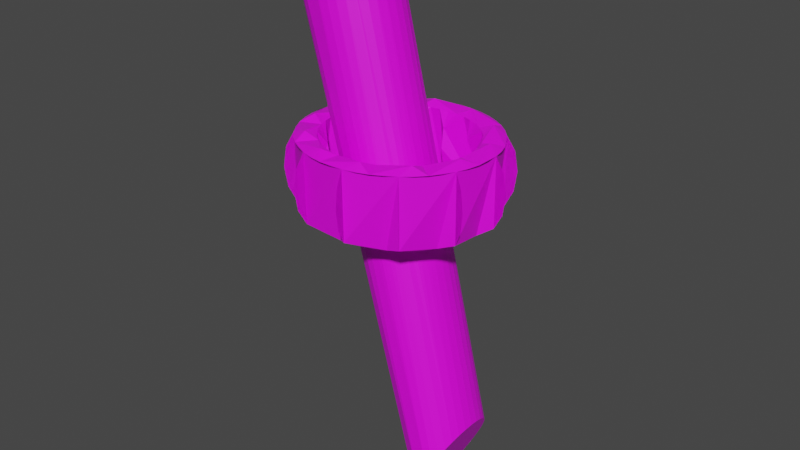 # Source: tocha.blend  (saved by Blender 2.92.15; exported with 4.5.12 LTS)
import bpy
from mathutils import Matrix  # noqa: F401  (used for matrix-valued properties, if any)

bpy.ops.wm.read_factory_settings(use_empty=True)
scene = bpy.context.scene
scene.name = 'Scene'

# ---- collections
col_collection = bpy.data.collections.new('Collection'); scene.collection.children.link(col_collection)

# ---- images (referenced by path relative to the original .blend; pixels are not part of the script)
import os
ASSET_DIR = os.environ.get("B2B_ASSET_DIR", "")  # directory of the original .blend (textures are referenced by path, not embedded)
HERE = os.path.dirname(os.path.abspath(__file__))  # packed textures are extracted next to this script under _unpacked/

def load_image(name, relpath, width, height, colorspace="sRGB"):
    """Load a texture the original file referenced (path relative to the .blend, or extracted next to this script)."""
    p = next((c for c in (os.path.join(HERE, relpath), os.path.join(ASSET_DIR, relpath)) if relpath and os.path.exists(c)), "")
    if p:
        img = bpy.data.images.load(p, check_existing=True)
        img.name = name
    else:  # same state as the original file: an image datablock whose file is absent (Cycles renders it pink)
        img = bpy.data.images.new(name, width, height)
        img.source = "FILE"
        img.filepath = "//" + (relpath or name)
    img.colorspace_settings.name = colorspace
    return img
img_material_base_color = load_image('Material Base Color', 'tochin Base Color.png', 1024, 1024, 'sRGB')

# ---- materials (node trees are filled in below, after node groups)
mat_material = bpy.data.materials.new('Material')
mat_material.use_transparent_shadow = False

# ---- material node trees
mat_material.use_nodes = True; mat_material.node_tree.nodes.clear()
_N = mat_material.node_tree.nodes; _L = mat_material.node_tree.links
n0 = _N.new('ShaderNodeBsdfPrincipled'); n0.name = 'Principled BSDF'; n0.location = (10, 300)
n0.distribution = 'GGX'
n0.subsurface_method = 'BURLEY'
n0.inputs[3].default_value = 1.45
n0.inputs[27].default_value = (0.0, 0.0, 0.0, 1.0)
n0.inputs[28].default_value = 1.0
n1 = _N.new('ShaderNodeOutputMaterial'); n1.name = 'Material Output'; n1.location = (300, 300)
n2 = _N.new('ShaderNodeTexImage'); n2.name = 'Textura de imagem'; n2.location = (-280, 280)
n2.image = img_material_base_color
_L.new(n0.outputs[0], n1.inputs[0])
_L.new(n2.outputs[0], n0.inputs[0])
n1.is_active_output = True

# ---- world
world_world = bpy.data.worlds.new('World'); scene.world = world_world
world_world.use_nodes = True; world_world.node_tree.nodes.clear()
_N = world_world.node_tree.nodes; _L = world_world.node_tree.links
n0 = _N.new('ShaderNodeOutputWorld'); n0.name = 'World Output'; n0.location = (300, 300)
n1 = _N.new('ShaderNodeBackground'); n1.name = 'Background'; n1.location = (10, 300)
n1.inputs[0].default_value = (0.05088, 0.05088, 0.05088, 1.0)
_L.new(n1.outputs[0], n0.inputs[0])
n0.is_active_output = True
world_world.color = (0.05088, 0.05088, 0.05088)
world_world.use_sun_shadow = False
world_world.sun_shadow_jitter_overblur = 0.0

# ---- meshes
me_torus = bpy.data.meshes.new('Torus')
me_torus.from_pydata([(-1.035, -2.842e-14, -0.1858), (-0.906, -2.842e-14, -0.1518), (-0.8124, -2.842e-14, -0.05983), (-0.7796, -2.842e-14, 0.06532), (-0.8165, -2.842e-14, 0.1902), (-0.913, -2.842e-14, 0.2812), (-1.173, -2.842e-14, 0.2801), (-1.026, 0.1305, -0.1858), (-0.9052, 0.1142, 0.2813), (-1.163, 0.1468, 0.2801), (-0.9999, 0.2588, -0.1857), (-0.8821, 0.2265, 0.2814), (-1.008, 0.2588, 0.3143), (-1.133, 0.2912, 0.2803), (-1.2, 0.4784, 0.06344), (-1.166, 0.4655, -0.06141), (-1.077, 0.4305, -0.1525), (-0.9562, 0.3827, -0.1855), (-0.8438, 0.3348, 0.2815), (-1.084, 0.4305, 0.2805), (-1.17, 0.4655, 0.1886), (-0.8961, 0.5, -0.1852), (-0.7842, 0.4375, -0.1512), (-0.7034, 0.3917, -0.05934), (-0.6753, 0.375, 0.06579), (-0.7074, 0.3917, 0.1906), (-0.7913, 0.4375, 0.2818), (-1.016, 0.5625, 0.2808), (-0.8206, 0.6088, -0.1849), (-0.7252, 0.5327, 0.2821), (-0.9312, 0.6849, 0.2812), (-0.731, 0.7071, -0.1845), (-0.6468, 0.6187, 0.2824), (-0.7392, 0.7071, 0.3155), (-0.8304, 0.7955, 0.2816), (-0.791, 0.9917, 0.06527), (-0.7678, 0.9651, -0.05963), (-0.7084, 0.8925, -0.1509), (-0.6289, 0.7934, -0.184), (-0.5574, 0.6942, 0.2828), (-0.7155, 0.8925, 0.2821), (-0.7719, 0.9651, 0.1904), (-0.5159, 0.866, -0.1835), (-0.4515, 0.7578, -0.1497), (-0.4055, 0.6785, -0.05801), (-0.3901, 0.6495, 0.06706), (-0.4095, 0.6785, 0.192), (-0.4586, 0.7578, 0.2833), (-0.5884, 0.9743, 0.2827), (-0.394, 0.9239, -0.183), (-0.3519, 0.8084, 0.2837), (-0.4513, 1.039, 0.2833), (-0.2653, 0.9659, -0.1824), (-0.2393, 0.8452, 0.2843), (-0.2735, 0.9659, 0.3176), (-0.3066, 1.087, 0.284), (-0.17, 1.239, 0.06805), (-0.1635, 1.206, -0.05693), (-0.1496, 1.115, -0.1484), (-0.1321, 0.9914, -0.1818), (-0.1227, 0.8675, 0.2848), (-0.1566, 1.115, 0.2846), (-0.1675, 1.206, 0.1931), (0.003517, 1.0, -0.1812), (0.002971, 0.875, -0.1477), (0.001478, 0.7835, -0.05619), (-0.0005613, 0.75, 0.06881), (-0.0026, 0.7835, 0.1938), (-0.004093, 0.875, 0.2853), (-0.004093, 1.125, 0.2853), (0.1391, 0.9914, -0.1806), (0.1145, 0.8675, 0.2858), (0.1484, 1.115, 0.286), (0.2724, 0.9659, -0.18), (0.2312, 0.8452, 0.2864), (0.2642, 0.9659, 0.32), (0.2984, 1.087, 0.2867), (0.4963, 1.155, 0.07103), (0.4851, 1.124, -0.05403), (0.4502, 1.039, -0.1457), (0.401, 0.9239, -0.1794), (0.3437, 0.8084, 0.2869), (0.4431, 1.039, 0.2873), (0.481, 1.124, 0.196), (0.5229, 0.866, -0.1789), (0.4574, 0.7578, -0.1457), (0.4084, 0.6785, -0.05437), (0.389, 0.6495, 0.07055), (0.4043, 0.6785, 0.1956), (0.4504, 0.7578, 0.2873), (0.5802, 0.9743, 0.2879), (0.6359, 0.7934, -0.1784), (0.5492, 0.6942, 0.2878), (0.7073, 0.8925, 0.2885), (0.738, 0.7071, -0.1779), (0.6386, 0.6187, 0.2882), (0.7299, 0.7071, 0.3221), (0.8223, 0.7955, 0.289), (1.03, 0.761, 0.07341), (1.004, 0.7406, -0.0517), (0.9301, 0.6849, -0.1435), (0.8276, 0.6088, -0.1775), (0.717, 0.5327, 0.2885), (0.923, 0.6849, 0.2895), (0.9999, 0.7406, 0.1983), (0.9031, 0.5, -0.1772), (0.7901, 0.4375, -0.1442), (0.7063, 0.3917, -0.05304), (0.6741, 0.375, 0.07182), (0.7022, 0.3917, 0.197), (0.7831, 0.4375, 0.2888), (1.008, 0.5625, 0.2898), (0.9632, 0.3827, -0.1769), (0.8357, 0.3348, 0.2891), (1.076, 0.4305, 0.2901), (1.007, 0.2588, -0.1767), (0.8739, 0.2265, 0.2892), (0.9987, 0.2588, 0.3233), (1.125, 0.2912, 0.2904), (1.287, 0.1632, 0.07456), (1.254, 0.1588, -0.05059), (1.162, 0.1468, -0.1425), (1.033, 0.1305, -0.1766), (0.8971, 0.1142, 0.2893), (1.155, 0.1468, 0.2905), (1.25, 0.1588, 0.1994), (1.042, 8.742e-08, -0.1765), (0.9119, 7.649e-08, -0.1436), (0.8154, 6.85e-08, -0.05255), (0.7785, 6.557e-08, 0.07229), (0.8113, 6.85e-08, 0.1974), (0.9048, 7.649e-08, 0.2894), (1.165, 9.835e-08, 0.2905), (1.033, -0.1305, -0.1766), (0.8971, -0.1142, 0.2893), (1.155, -0.1468, 0.2905), (1.007, -0.2588, -0.1767), (0.8739, -0.2265, 0.2892), (0.9987, -0.2588, 0.3233), (1.125, -0.2912, 0.2904), (1.199, -0.4784, 0.07417), (1.169, -0.4655, -0.05097), (1.083, -0.4305, -0.1429), (0.9632, -0.3827, -0.1769), (0.8357, -0.3348, 0.2891), (1.076, -0.4305, 0.2901), (1.165, -0.4655, 0.199), (0.9031, -0.5, -0.1772), (0.7901, -0.4375, -0.1442), (0.7063, -0.3917, -0.05304), (0.6741, -0.375, 0.07182), (0.7022, -0.3917, 0.197), (0.7831, -0.4375, 0.2888), (1.008, -0.5625, 0.2898), (0.8276, -0.6088, -0.1775), (0.717, -0.5327, 0.2885), (0.923, -0.6849, 0.2895), (0.738, -0.7071, -0.1779), (0.6386, -0.6187, 0.2882), (0.7299, -0.7071, 0.3221), (0.8223, -0.7955, 0.289), (0.7899, -0.9917, 0.07234), (0.7708, -0.9651, -0.05275), (0.7144, -0.8925, -0.1445), (0.6359, -0.7934, -0.1784), (0.5492, -0.6942, 0.2878), (0.7073, -0.8925, 0.2885), (0.7667, -0.9651, 0.1972), (0.5229, -0.866, -0.1789), (0.4574, -0.7578, -0.1457), (0.4084, -0.6785, -0.05437), (0.389, -0.6495, 0.07055), (0.4043, -0.6785, 0.1956), (0.4504, -0.7578, 0.2873), (0.5802, -0.9743, 0.2879), (0.401, -0.9239, -0.1794), (0.3437, -0.8084, 0.2869), (0.4431, -1.039, 0.2873), (0.2724, -0.9659, -0.18), (0.2312, -0.8452, 0.2864), (0.2642, -0.9659, 0.32), (0.2984, -1.087, 0.2867), (0.1689, -1.239, 0.06956), (0.1664, -1.206, -0.05545), (0.1555, -1.115, -0.147), (0.1391, -0.9914, -0.1806), (0.1145, -0.8675, 0.2858), (0.1484, -1.115, 0.286), (0.1623, -1.206, 0.1945), (0.003517, -1.0, -0.1812), (0.002971, -0.875, -0.1477), (0.001478, -0.7835, -0.05619), (-0.0005613, -0.75, 0.06881), (-0.0026, -0.7835, 0.1938), (-0.004093, -0.875, 0.2853), (-0.004093, -1.125, 0.2853), (-0.1321, -0.9914, -0.1818), (-0.1227, -0.8675, 0.2848), (-0.1566, -1.115, 0.2846), (-0.2653, -0.9659, -0.1824), (-0.2393, -0.8452, 0.2843), (-0.2735, -0.9659, 0.3176), (-0.3066, -1.087, 0.284), (-0.4975, -1.155, 0.06658), (-0.4821, -1.124, -0.05835), (-0.4442, -1.039, -0.1497), (-0.394, -0.9239, -0.183), (-0.3519, -0.8084, 0.2837), (-0.4513, -1.039, 0.2833), (-0.4862, -1.124, 0.1916), (-0.5159, -0.866, -0.1835), (-0.4515, -0.7578, -0.1497), (-0.4055, -0.6785, -0.05801), (-0.3901, -0.6495, 0.06706), (-0.4095, -0.6785, 0.192), (-0.4586, -0.7578, 0.2833), (-0.5884, -0.9743, 0.2827), (-0.6289, -0.7934, -0.184), (-0.5574, -0.6942, 0.2828), (-0.7155, -0.8925, 0.2821), (-0.731, -0.7071, -0.1845), (-0.6468, -0.6187, 0.2824), (-0.7392, -0.7071, 0.3155), (-0.8304, -0.7955, 0.2816), (-1.031, -0.761, 0.0642), (-1.001, -0.7406, -0.06067), (-0.9242, -0.6849, -0.1518), (-0.8206, -0.6088, -0.1849), (-0.7252, -0.5327, 0.2821), (-0.9312, -0.6849, 0.2812), (-1.005, -0.7406, 0.1893), (-0.8961, -0.5, -0.1852), (-0.7842, -0.4375, -0.1512), (-0.7034, -0.3917, -0.05934), (-0.6753, -0.375, 0.06579), (-0.7074, -0.3917, 0.1906), (-0.7913, -0.4375, 0.2818), (-1.016, -0.5625, 0.2808), (-0.9562, -0.3827, -0.1855), (-0.8438, -0.3348, 0.2815), (-1.084, -0.4305, 0.2805), (-0.9999, -0.2588, -0.1857), (-0.8821, -0.2265, 0.2814), (-1.008, -0.2588, 0.3143), (-1.133, -0.2912, 0.2803), (-1.288, -0.1632, 0.06305), (-1.251, -0.1588, -0.06179), (-1.156, -0.1468, -0.1529), (-1.026, -0.1305, -0.1858), (-0.9052, -0.1142, 0.2813), (-1.163, -0.1468, 0.2801), (-1.255, -0.1588, 0.1882), (-0.7725, 0.5479, 1.349), (0.7803, 0.5479, -1.757), (-0.8721, 0.5373, 1.324), (0.7237, 0.5373, -1.816), (-0.9679, 0.5062, 1.3), (0.6693, 0.5062, -1.872), (-1.056, 0.4555, 1.277), (0.6192, 0.4555, -1.924), (-1.133, 0.3874, 1.258), (0.5752, 0.3874, -1.969), (-1.197, 0.3044, 1.242), (0.5391, 0.3044, -2.006), (-1.244, 0.2097, 1.23), (0.5123, 0.2097, -2.034), (-1.273, 0.1069, 1.223), (0.4958, 0.1069, -2.051), (-1.283, 4.495e-07, 1.22), (0.4902, 4.495e-07, -2.057), (-1.273, -0.1069, 1.223), (0.4958, -0.1069, -2.051), (-1.244, -0.2097, 1.23), (0.5123, -0.2097, -2.034), (-1.197, -0.3044, 1.242), (0.5391, -0.3044, -2.006), (-1.133, -0.3874, 1.258), (0.5752, -0.3874, -1.969), (-1.056, -0.4555, 1.277), (0.6192, -0.4555, -1.924), (-0.9679, -0.5062, 1.3), (0.6693, -0.5062, -1.872), (-0.8721, -0.5373, 1.324), (0.7237, -0.5373, -1.816), (-0.7725, -0.5479, 1.349), (0.7803, -0.5479, -1.757), (-0.6729, -0.5373, 1.374), (0.8369, -0.5373, -1.699), (-0.5772, -0.5062, 1.398), (0.8913, -0.5062, -1.642), (-0.4889, -0.4555, 1.421), (0.9415, -0.4555, -1.591), (-0.4116, -0.3874, 1.44), (0.9854, -0.3874, -1.545), (-0.3481, -0.3044, 1.456), (1.021, -0.3044, -1.508), (-0.3009, -0.2097, 1.468), (1.048, -0.2097, -1.48), (-0.2719, -0.1069, 1.476), (1.065, -0.1069, -1.463), (-0.2621, 9.372e-07, 1.478), (1.07, 9.372e-07, -1.457), (-0.2719, 0.1069, 1.476), (1.065, 0.1069, -1.463), (-0.3009, 0.2097, 1.468), (1.048, 0.2097, -1.48), (-0.3481, 0.3044, 1.456), (1.021, 0.3044, -1.508), (-0.4116, 0.3874, 1.44), (0.9854, 0.3874, -1.545), (-0.4889, 0.4555, 1.421), (0.9415, 0.4555, -1.591), (-0.5772, 0.5062, 1.398), (0.8913, 0.5062, -1.642), (-0.6729, 0.5373, 1.374), (0.8369, 0.5373, -1.699)], [], [(116, 123, 131, 134, 137, 138, 139, 135, 132, 124, 118, 117), (32, 39, 47, 50, 53, 54, 55, 51, 48, 40, 34, 33), (231, 238, 241, 248, 0, 1, 2, 3, 4, 5, 249, 242, 239, 236, 235, 234, 233, 232), (95, 102, 110, 113, 116, 117, 118, 114, 111, 103, 97, 96), (246, 245, 251, 250, 6, 9, 13, 19, 20, 14, 15, 16, 17, 10, 7, 0, 248, 247), (0, 7, 10, 17, 21, 22, 23, 24, 25, 26, 18, 11, 8, 5, 4, 3, 2, 1), (74, 81, 89, 92, 95, 96, 97, 93, 90, 82, 76, 75), (15, 14, 20, 19, 27, 30, 34, 40, 41, 35, 36, 37, 38, 31, 28, 21, 17, 16), (21, 28, 31, 38, 42, 43, 44, 45, 46, 47, 39, 32, 29, 26, 25, 24, 23, 22), (36, 35, 41, 40, 48, 51, 55, 61, 62, 56, 57, 58, 59, 52, 49, 42, 38, 37), (42, 49, 52, 59, 63, 64, 65, 66, 67, 68, 60, 53, 50, 47, 46, 45, 44, 43), (53, 60, 68, 71, 74, 75, 76, 72, 69, 61, 55, 54), (57, 56, 62, 61, 69, 72, 76, 82, 83, 77, 78, 79, 80, 73, 70, 63, 59, 58), (63, 70, 73, 80, 84, 85, 86, 87, 88, 89, 81, 74, 71, 68, 67, 66, 65, 64), (78, 77, 83, 82, 90, 93, 97, 103, 104, 98, 99, 100, 101, 94, 91, 84, 80, 79), (84, 91, 94, 101, 105, 106, 107, 108, 109, 110, 102, 95, 92, 89, 88, 87, 86, 85), (126, 133, 136, 143, 147, 148, 149, 150, 151, 152, 144, 137, 134, 131, 130, 129, 128, 127), (26, 29, 32, 33, 34, 30, 27, 19, 13, 12, 11, 18), (99, 98, 104, 103, 111, 114, 118, 124, 125, 119, 120, 121, 122, 115, 112, 105, 101, 100), (105, 112, 115, 122, 126, 127, 128, 129, 130, 131, 123, 116, 113, 110, 109, 108, 107, 106), (242, 249, 5, 8, 11, 12, 13, 9, 6, 250, 244, 243), (120, 119, 125, 124, 132, 135, 139, 145, 146, 140, 141, 142, 143, 136, 133, 126, 122, 121), (221, 228, 236, 239, 242, 243, 244, 240, 237, 229, 223, 222), (141, 140, 146, 145, 153, 156, 160, 166, 167, 161, 162, 163, 164, 157, 154, 147, 143, 142), (147, 154, 157, 164, 168, 169, 170, 171, 172, 173, 165, 158, 155, 152, 151, 150, 149, 148), (200, 207, 215, 218, 221, 222, 223, 219, 216, 208, 202, 201), (162, 161, 167, 166, 174, 177, 181, 187, 188, 182, 183, 184, 185, 178, 175, 168, 164, 163), (168, 175, 178, 185, 189, 190, 191, 192, 193, 194, 186, 179, 176, 173, 172, 171, 170, 169), (183, 182, 188, 187, 195, 198, 202, 208, 209, 203, 204, 205, 206, 199, 196, 189, 185, 184), (189, 196, 199, 206, 210, 211, 212, 213, 214, 215, 207, 200, 197, 194, 193, 192, 191, 190), (137, 144, 152, 155, 158, 159, 160, 156, 153, 145, 139, 138), (204, 203, 209, 208, 216, 219, 223, 229, 230, 224, 225, 226, 227, 220, 217, 210, 206, 205), (210, 217, 220, 227, 231, 232, 233, 234, 235, 236, 228, 221, 218, 215, 214, 213, 212, 211), (225, 224, 230, 229, 237, 240, 244, 250, 251, 245, 246, 247, 248, 241, 238, 231, 227, 226), (179, 186, 194, 197, 200, 201, 202, 198, 195, 187, 181, 180), (158, 165, 173, 176, 179, 180, 181, 177, 174, 166, 160, 159), (262, 263, 265, 267, 269, 271, 270, 268, 266, 264), (278, 279, 281, 283, 285, 287, 286, 284, 282, 280), (286, 287, 289, 291, 293, 295, 294, 292, 290, 288), (302, 303, 305, 307, 309, 311, 310, 308, 306, 304), (253, 255, 254, 252, 314, 312, 310, 311, 313, 315), (254, 255, 257, 259, 261, 263, 262, 260, 258, 256), (255, 253, 315, 313, 311, 309, 307, 305, 303, 301, 299, 297, 295, 293, 291, 289, 287, 285, 283, 281, 279, 277, 275, 273, 271, 269, 267, 265, 263, 261, 259, 257), (294, 295, 297, 299, 301, 303, 302, 300, 298, 296), (252, 254, 256, 258, 260, 262, 264, 266, 268, 270, 272, 274, 276, 278, 280, 282, 284, 286, 288, 290, 292, 294, 296, 298, 300, 302, 304, 306, 308, 310, 312, 314), (270, 271, 273, 275, 277, 279, 278, 276, 274, 272)])
_uv = me_torus.uv_layers.new(name='UVMap')
_uv.uv.foreach_set('vector', [0.1513, 0.3646, 0.1712, 0.37, 0.1916, 0.3727, 0.2121, 0.3726, 0.2325, 0.3697, 0.2369, 0.3926, 0.2413, 0.4154, 0.2151, 0.4192, 0.1886, 0.4193, 0.1624, 0.4158, 0.1368, 0.4088, 0.1441, 0.3868, 0.09811, 0.08734, 0.08356, 0.1025, 0.07103, 0.1195, 0.06074, 0.1381, 0.05287, 0.1579, 0.03158, 0.1505, 0.0103, 0.1431, 0.02043, 0.1176, 0.03366, 0.09379, 0.04977, 0.07191, 0.06848, 0.0524, 0.08329, 0.06991, 0.7546, 0.8883, 0.748, 0.8681, 0.7425, 0.8466, 0.7381, 0.8241, 0.7349, 0.8009, 0.7495, 0.7986, 0.7712, 0.7959, 0.7941, 0.7935, 0.812, 0.792, 0.8202, 0.7919, 0.823, 0.8122, 0.8269, 0.8319, 0.8317, 0.8508, 0.8375, 0.8684, 0.8274, 0.8605, 0.8088, 0.8591, 0.7866, 0.8644, 0.7668, 0.8751, 0.08356, 0.3179, 0.09811, 0.333, 0.1144, 0.3459, 0.1323, 0.3565, 0.1513, 0.3646, 0.1441, 0.3868, 0.1368, 0.4088, 0.1124, 0.3985, 0.08947, 0.3848, 0.06848, 0.3682, 0.04977, 0.3489, 0.06666, 0.3334, 0.3464, 0.6386, 0.3231, 0.6402, 0.3039, 0.6378, 0.2939, 0.6321, 0.2921, 0.6066, 0.2915, 0.5803, 0.2921, 0.5538, 0.2939, 0.5276, 0.3039, 0.5247, 0.3231, 0.524, 0.3464, 0.5255, 0.3675, 0.529, 0.3808, 0.5334, 0.3792, 0.5567, 0.3786, 0.5803, 0.3792, 0.6036, 0.3808, 0.6263, 0.3675, 0.6335, 0.7349, 0.8009, 0.733, 0.7774, 0.7323, 0.7542, 0.733, 0.7315, 0.7349, 0.7097, 0.7495, 0.7188, 0.7712, 0.7245, 0.7941, 0.7251, 0.812, 0.7206, 0.8202, 0.7121, 0.8185, 0.7312, 0.818, 0.751, 0.8185, 0.7714, 0.8202, 0.7919, 0.812, 0.792, 0.7941, 0.7935, 0.7712, 0.7959, 0.7495, 0.7986, 0.04754, 0.2423, 0.05287, 0.2629, 0.06074, 0.2826, 0.07103, 0.301, 0.08356, 0.3179, 0.06666, 0.3334, 0.04977, 0.3489, 0.03366, 0.3272, 0.02043, 0.3034, 0.0103, 0.2781, 0.003454, 0.2516, 0.0255, 0.247, 0.3464, 0.5255, 0.3231, 0.524, 0.3039, 0.5247, 0.2939, 0.5276, 0.2969, 0.5019, 0.3009, 0.4774, 0.3061, 0.4544, 0.3122, 0.4333, 0.3237, 0.4228, 0.3434, 0.4193, 0.3662, 0.4237, 0.3858, 0.4348, 0.397, 0.4496, 0.3916, 0.4684, 0.3871, 0.4888, 0.3834, 0.5106, 0.3808, 0.5334, 0.3675, 0.529, 0.7349, 0.7097, 0.7381, 0.6893, 0.7425, 0.6705, 0.748, 0.6537, 0.7546, 0.6392, 0.7668, 0.6571, 0.7866, 0.6692, 0.8088, 0.6722, 0.8274, 0.6654, 0.8375, 0.6504, 0.8317, 0.6631, 0.8269, 0.6778, 0.823, 0.6942, 0.8202, 0.7121, 0.812, 0.7206, 0.7941, 0.7251, 0.7712, 0.7245, 0.7495, 0.7188, 0.6559, 0.9366, 0.633, 0.941, 0.6121, 0.9355, 0.5988, 0.9214, 0.5948, 0.9036, 0.5914, 0.8832, 0.5888, 0.8606, 0.5868, 0.8361, 0.5992, 0.8432, 0.6198, 0.8462, 0.643, 0.8443, 0.6626, 0.8381, 0.6734, 0.8291, 0.6751, 0.8508, 0.6775, 0.8709, 0.6805, 0.8891, 0.684, 0.9049, 0.6745, 0.9234, 0.1971, 0.9966, 0.1932, 0.976, 0.1899, 0.9538, 0.1873, 0.9305, 0.1853, 0.9065, 0.1967, 0.9039, 0.2166, 0.9017, 0.2399, 0.9004, 0.2601, 0.9005, 0.272, 0.9019, 0.2737, 0.923, 0.276, 0.9433, 0.2789, 0.9627, 0.2824, 0.9808, 0.2694, 0.9711, 0.2487, 0.968, 0.2259, 0.9723, 0.207, 0.9827, 0.05287, 0.1579, 0.04754, 0.1785, 0.04486, 0.1997, 0.04486, 0.2211, 0.04754, 0.2423, 0.0255, 0.247, 0.003454, 0.2516, 0.0, 0.2244, 0.0, 0.1969, 0.003454, 0.1697, 0.0103, 0.1431, 0.03158, 0.1505, 0.643, 0.8443, 0.6198, 0.8462, 0.5992, 0.8432, 0.5868, 0.8361, 0.5857, 0.8103, 0.5853, 0.7835, 0.5857, 0.7562, 0.5868, 0.7288, 0.5992, 0.7272, 0.6198, 0.727, 0.643, 0.7283, 0.6626, 0.7308, 0.6734, 0.7337, 0.6724, 0.758, 0.672, 0.7823, 0.6724, 0.8061, 0.6734, 0.8291, 0.6626, 0.8381, 0.1853, 0.9065, 0.1842, 0.8821, 0.1838, 0.8578, 0.1842, 0.834, 0.1853, 0.8111, 0.1967, 0.8204, 0.2166, 0.8269, 0.2399, 0.8289, 0.2601, 0.8258, 0.272, 0.8184, 0.271, 0.8385, 0.2707, 0.8593, 0.271, 0.8806, 0.272, 0.9019, 0.2601, 0.9005, 0.2399, 0.9004, 0.2166, 0.9017, 0.1967, 0.9039, 0.643, 0.7283, 0.6198, 0.727, 0.5992, 0.7272, 0.5868, 0.7288, 0.5888, 0.7019, 0.5914, 0.6759, 0.5948, 0.6512, 0.5988, 0.6283, 0.6121, 0.6185, 0.633, 0.6153, 0.6559, 0.6196, 0.6745, 0.6302, 0.684, 0.6444, 0.6805, 0.6647, 0.6775, 0.6867, 0.6751, 0.7098, 0.6734, 0.7337, 0.6626, 0.7308, 0.1853, 0.8111, 0.1873, 0.7895, 0.1899, 0.7696, 0.1932, 0.7516, 0.1971, 0.736, 0.207, 0.7547, 0.2259, 0.7681, 0.2487, 0.7726, 0.2694, 0.767, 0.2824, 0.7527, 0.2789, 0.7664, 0.276, 0.7821, 0.2737, 0.7995, 0.272, 0.8184, 0.2601, 0.8258, 0.2399, 0.8289, 0.2166, 0.8269, 0.1967, 0.8204, 0.4058, 0.8351, 0.4042, 0.8118, 0.4037, 0.7883, 0.4042, 0.7649, 0.4058, 0.742, 0.4191, 0.7487, 0.4402, 0.7533, 0.4635, 0.7545, 0.4827, 0.7521, 0.4927, 0.7467, 0.4913, 0.7668, 0.4908, 0.7872, 0.4913, 0.8078, 0.4927, 0.8282, 0.4827, 0.8251, 0.4635, 0.8243, 0.4402, 0.8262, 0.4191, 0.8301, 0.1323, 0.06348, 0.1144, 0.07425, 0.09811, 0.08734, 0.08329, 0.06991, 0.06848, 0.0524, 0.08947, 0.03557, 0.1124, 0.02172, 0.1368, 0.01108, 0.1624, 0.003847, 0.1668, 0.02675, 0.1712, 0.04958, 0.1513, 0.05521, 0.2595, 0.7313, 0.2373, 0.736, 0.2186, 0.7329, 0.2084, 0.7228, 0.2012, 0.7016, 0.1951, 0.6786, 0.1902, 0.6541, 0.1867, 0.6284, 0.195, 0.6309, 0.2131, 0.6312, 0.236, 0.6293, 0.2576, 0.6257, 0.2721, 0.6213, 0.2753, 0.6441, 0.2796, 0.6659, 0.285, 0.6864, 0.2915, 0.7051, 0.2794, 0.72, 0.4221, 0.9179, 0.4167, 0.8995, 0.4121, 0.8793, 0.4085, 0.8578, 0.4058, 0.8351, 0.4191, 0.8301, 0.4402, 0.8262, 0.4635, 0.8243, 0.4827, 0.8251, 0.4927, 0.8282, 0.495, 0.848, 0.4982, 0.8669, 0.5022, 0.8845, 0.5069, 0.9006, 0.4954, 0.8899, 0.4756, 0.8864, 0.4529, 0.891, 0.4333, 0.9025, 0.2524, 0.05471, 0.2325, 0.04928, 0.2121, 0.04659, 0.1916, 0.04669, 0.1712, 0.04958, 0.1668, 0.02675, 0.1624, 0.003847, 0.1886, 0.0001309, 0.2151, 0.0, 0.2413, 0.003456, 0.2669, 0.01044, 0.2596, 0.03261, 0.236, 0.6293, 0.2131, 0.6312, 0.195, 0.6309, 0.1867, 0.6284, 0.1845, 0.6022, 0.1838, 0.5758, 0.1845, 0.5496, 0.1867, 0.5241, 0.195, 0.5181, 0.2131, 0.5153, 0.236, 0.5165, 0.2576, 0.5213, 0.2721, 0.5286, 0.2702, 0.5512, 0.2696, 0.5745, 0.2702, 0.598, 0.2721, 0.6213, 0.2576, 0.6257, 0.3201, 0.1014, 0.3056, 0.08631, 0.2893, 0.07339, 0.2714, 0.06279, 0.2524, 0.05471, 0.2596, 0.03261, 0.2669, 0.01044, 0.2913, 0.02083, 0.3142, 0.03446, 0.3352, 0.05108, 0.3539, 0.07041, 0.337, 0.08592, 0.236, 0.5165, 0.2131, 0.5153, 0.195, 0.5181, 0.1867, 0.5241, 0.1902, 0.4998, 0.1951, 0.477, 0.2012, 0.4562, 0.2084, 0.4377, 0.2186, 0.4247, 0.2373, 0.4193, 0.2595, 0.4231, 0.2794, 0.4349, 0.2915, 0.4518, 0.285, 0.4682, 0.2796, 0.4867, 0.2753, 0.5069, 0.2721, 0.5286, 0.2576, 0.5213, 0.4058, 0.742, 0.4085, 0.7201, 0.4121, 0.6995, 0.4167, 0.6805, 0.4221, 0.6635, 0.4333, 0.68, 0.4529, 0.6917, 0.4756, 0.6956, 0.4954, 0.6906, 0.5069, 0.678, 0.5022, 0.6929, 0.4982, 0.7095, 0.495, 0.7276, 0.4927, 0.7467, 0.4827, 0.7521, 0.4635, 0.7545, 0.4402, 0.7533, 0.4191, 0.7487, 0.3562, 0.177, 0.3508, 0.1564, 0.343, 0.1367, 0.3327, 0.1182, 0.3201, 0.1014, 0.337, 0.08592, 0.3539, 0.07041, 0.37, 0.09213, 0.3833, 0.1159, 0.3934, 0.1412, 0.4002, 0.1677, 0.3782, 0.1724, 0.9089, 0.9242, 0.886, 0.9284, 0.8653, 0.924, 0.8523, 0.9122, 0.8479, 0.891, 0.8443, 0.8676, 0.8413, 0.8426, 0.8392, 0.8163, 0.8512, 0.8203, 0.8715, 0.8218, 0.8947, 0.8205, 0.9146, 0.8167, 0.9259, 0.8115, 0.9278, 0.8349, 0.9304, 0.8571, 0.9336, 0.8778, 0.9375, 0.8967, 0.9277, 0.9126, 0.3034, 1.0, 0.2999, 0.982, 0.2969, 0.9619, 0.2946, 0.9403, 0.2929, 0.9173, 0.3036, 0.9109, 0.3232, 0.9062, 0.3464, 0.9044, 0.367, 0.9061, 0.3794, 0.9107, 0.3809, 0.9308, 0.383, 0.9497, 0.3855, 0.9672, 0.3886, 0.983, 0.3752, 0.9708, 0.3543, 0.9664, 0.3314, 0.971, 0.3128, 0.9833, 0.8947, 0.8205, 0.8715, 0.8218, 0.8512, 0.8203, 0.8392, 0.8163, 0.8379, 0.7892, 0.8375, 0.7618, 0.8379, 0.7344, 0.8392, 0.7077, 0.8512, 0.7028, 0.8715, 0.7011, 0.8947, 0.703, 0.9146, 0.7081, 0.9259, 0.7149, 0.9247, 0.7387, 0.9243, 0.763, 0.9247, 0.7874, 0.9259, 0.8115, 0.9146, 0.8167, 0.2929, 0.9173, 0.2918, 0.8935, 0.2915, 0.8693, 0.2918, 0.8449, 0.2929, 0.821, 0.3036, 0.8266, 0.3232, 0.8307, 0.3464, 0.8321, 0.367, 0.8306, 0.3794, 0.8264, 0.3785, 0.8473, 0.3782, 0.8686, 0.3785, 0.8899, 0.3794, 0.9107, 0.367, 0.9061, 0.3464, 0.9044, 0.3232, 0.9062, 0.3036, 0.9109, 0.2325, 0.3697, 0.2524, 0.3641, 0.2714, 0.3558, 0.2893, 0.345, 0.3056, 0.3319, 0.3204, 0.3495, 0.3352, 0.3669, 0.3142, 0.3837, 0.2913, 0.3976, 0.2669, 0.4082, 0.2413, 0.4154, 0.2369, 0.3926, 0.8947, 0.703, 0.8715, 0.7011, 0.8512, 0.7028, 0.8392, 0.7077, 0.8413, 0.682, 0.8443, 0.6577, 0.8479, 0.6354, 0.8523, 0.6154, 0.8653, 0.603, 0.886, 0.5985, 0.9089, 0.6032, 0.9277, 0.6158, 0.9375, 0.6329, 0.9336, 0.6507, 0.9304, 0.6705, 0.9278, 0.6921, 0.9259, 0.7149, 0.9146, 0.7081, 0.2929, 0.821, 0.2946, 0.7978, 0.2969, 0.7758, 0.2999, 0.7553, 0.3034, 0.7367, 0.3128, 0.7529, 0.3314, 0.7647, 0.3543, 0.769, 0.3752, 0.7645, 0.3886, 0.7526, 0.3855, 0.7689, 0.383, 0.7868, 0.3809, 0.8061, 0.3794, 0.8264, 0.367, 0.8306, 0.3464, 0.8321, 0.3232, 0.8307, 0.3036, 0.8266, 0.3662, 0.7326, 0.3434, 0.7367, 0.3237, 0.7318, 0.3122, 0.719, 0.3061, 0.7004, 0.3009, 0.6794, 0.2969, 0.6566, 0.2939, 0.6321, 0.3039, 0.6378, 0.3231, 0.6402, 0.3464, 0.6386, 0.3675, 0.6335, 0.3808, 0.6263, 0.3834, 0.648, 0.3871, 0.6684, 0.3916, 0.687, 0.397, 0.7036, 0.3858, 0.7204, 0.3508, 0.2614, 0.3562, 0.2407, 0.3588, 0.2196, 0.3588, 0.1982, 0.3562, 0.177, 0.3782, 0.1724, 0.4002, 0.1677, 0.4037, 0.1949, 0.4037, 0.2224, 0.4002, 0.2496, 0.3934, 0.2762, 0.3721, 0.2689, 0.3056, 0.3319, 0.3201, 0.3168, 0.3327, 0.2998, 0.343, 0.2812, 0.3508, 0.2614, 0.3721, 0.2689, 0.3934, 0.2762, 0.3833, 0.3016, 0.37, 0.3255, 0.3539, 0.3474, 0.3352, 0.3669, 0.3204, 0.3495, 0.4559, 0.6602, 0.4548, 0.004116, 0.4728, 0.001549, 0.4917, 0.0001593, 0.5108, 0.0, 0.5294, 0.001077, 0.5311, 0.6635, 0.5126, 0.6633, 0.4934, 0.6626, 0.4742, 0.6616, 0.8375, 0.0, 0.8375, 0.6392, 0.8236, 0.6341, 0.8093, 0.6292, 0.7954, 0.6249, 0.7822, 0.6212, 0.7668, 0.0162, 0.784, 0.011, 0.802, 0.006452, 0.82, 0.002738, 0.7668, 0.0, 0.7668, 0.6153, 0.7591, 0.6102, 0.7482, 0.6055, 0.7343, 0.6014, 0.7182, 0.5981, 0.7159, 0.01104, 0.7325, 0.008854, 0.7469, 0.006214, 0.7584, 0.003224, 0.6407, 0.01393, 0.6435, 0.5944, 0.6259, 0.596, 0.6102, 0.5986, 0.5969, 0.6021, 0.5866, 0.6063, 0.5853, 0.006972, 0.5951, 0.009499, 0.6079, 0.01155, 0.6233, 0.01305, 0.8949, 0.005815, 0.9082, 0.0, 0.9082, 0.5985, 0.8907, 0.5962, 0.8726, 0.5927, 0.8547, 0.588, 0.8375, 0.5825, 0.8534, 0.01529, 0.8669, 0.01361, 0.8809, 0.01041, 0.4037, 0.6526, 0.4051, 0.02359, 0.4132, 0.01769, 0.4244, 0.01234, 0.4385, 0.007761, 0.4548, 0.004116, 0.4559, 0.6602, 0.4391, 0.6585, 0.4244, 0.6567, 0.4125, 0.6547, 0.09023, 0.8088, 0.07673, 0.8118, 0.06297, 0.8111, 0.04948, 0.8066, 0.03676, 0.7985, 0.02532, 0.7872, 0.01559, 0.773, 0.00795, 0.7566, 0.002684, 0.7385, 1.192e-07, 0.7195, 0.0, 0.7002, 0.002684, 0.6814, 0.00795, 0.6639, 0.01559, 0.6483, 0.02532, 0.6352, 0.03676, 0.6251, 0.04948, 0.6185, 0.06297, 0.6154, 0.07673, 0.6162, 0.09023, 0.6207, 0.1029, 0.6288, 0.1144, 0.6401, 0.1241, 0.6543, 0.1318, 0.6707, 0.137, 0.6888, 0.1397, 0.7078, 0.1397, 0.7271, 0.137, 0.7459, 0.1318, 0.7634, 0.1241, 0.779, 0.1144, 0.7921, 0.1029, 0.8021, 0.7159, 0.01104, 0.7182, 0.5981, 0.7003, 0.5957, 0.6814, 0.5942, 0.6622, 0.5937, 0.6435, 0.5944, 0.6407, 0.01393, 0.6594, 0.01417, 0.6786, 0.01375, 0.6977, 0.0127, 0.08284, 0.4193, 0.1009, 0.4195, 0.1187, 0.4235, 0.1354, 0.4311, 0.1505, 0.442, 0.1633, 0.4558, 0.1733, 0.472, 0.1803, 0.4899, 0.1838, 0.5089, 0.1838, 0.5282, 0.1803, 0.5471, 0.1733, 0.5648, 0.1633, 0.5807, 0.1505, 0.5942, 0.1354, 0.6047, 0.1187, 0.6119, 0.1009, 0.6154, 0.08284, 0.6152, 0.06509, 0.6112, 0.04837, 0.6036, 0.03331, 0.5927, 0.02052, 0.5789, 0.01046, 0.5627, 0.003531, 0.5448, 4.47e-08, 0.5258, 0.0, 0.5066, 0.003531, 0.4877, 0.01046, 0.4699, 0.02051, 0.454, 0.03331, 0.4405, 0.04837, 0.43, 0.06509, 0.4228, 0.5311, 0.6635, 0.5294, 0.001077, 0.5468, 0.00335, 0.5623, 0.00673, 0.5753, 0.01109, 0.5853, 0.01626, 0.5853, 0.6606, 0.5759, 0.6619, 0.5634, 0.6628, 0.5483, 0.6634])
me_torus.materials.append(mat_material)
me_torus.use_remesh_fix_poles = True
me_torus.use_remesh_preserve_attributes = False
me_torus.use_mirror_vertex_groups = False
me_torus.update()

# ---- objects
ob_torus = bpy.data.objects.new('Torus', me_torus)

# ---- transforms, parenting, visibility, modifiers, constraints
ob_torus.location = (0.0, 0.0, 0.0)
ob_torus.scale = (0.5236, 0.5111, 1.0)
ob_torus.lineart.crease_threshold = 0.0

# ---- collection membership
col_collection.objects.link(ob_torus)

# ---- scene / render settings (as saved in the file)
scene.frame_start = 1; scene.frame_end = 250; scene.frame_set(1)
scene.render.engine = 'BLENDER_EEVEE_NEXT'
scene.cycles.use_denoising = False
scene.cycles.samples = 128
scene.cycles.sampling_pattern = 'TABULATED_SOBOL'
scene.cycles.use_adaptive_sampling = False
scene.cycles.use_light_tree = False
scene.view_settings.view_transform = 'Filmic'
bpy.context.view_layer.update()

# ---- added for rendering (the .blend has no active camera and no usable light): camera, sun
cam_auto = bpy.data.cameras.new('AutoCamera')
cam_auto.lens = 50.0
cam_auto.sensor_width = 36.0
cam_auto.clip_end = 1000.0
ob_auto_camera = bpy.data.objects.new('AutoCamera', cam_auto)
scene.collection.objects.link(ob_auto_camera)
ob_auto_camera.location = (3.69112, -4.4297, 2.66384)
ob_auto_camera.rotation_euler = (1.09748, -7.21219e-08, 0.694738)
scene.camera = ob_auto_camera
light_auto_sun = bpy.data.lights.new('AutoSun', 'SUN')
light_auto_sun.energy = 3.0
light_auto_sun.angle = 0.0523599
ob_auto_sun = bpy.data.objects.new('AutoSun', light_auto_sun)
scene.collection.objects.link(ob_auto_sun)
ob_auto_sun.rotation_euler = (0.872665, 0.174533, 0.523599)
bpy.context.view_layer.update()
